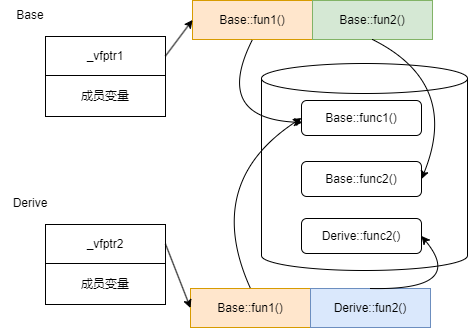

The diagram above was exported from draw.io. Its source (the exported page's mxGraphModel, read from the mxfile embedded in the PNG):
<mxGraphModel dx="1426" dy="785" grid="0" gridSize="10" guides="1" tooltips="1" connect="1" arrows="1" fold="1" page="1" pageScale="1" pageWidth="827" pageHeight="1169" background="#ffffff" math="0" shadow="0">
  <root>
    <mxCell id="0" />
    <mxCell id="1" parent="0" />
    <mxCell id="4-QdWdS5j9pfLZNesO2K-2" value="_vfptr1" style="rounded=0;whiteSpace=wrap;html=1;" vertex="1" parent="1">
      <mxGeometry x="137" y="241" width="120" height="39" as="geometry" />
    </mxCell>
    <mxCell id="4-QdWdS5j9pfLZNesO2K-3" value="成员变量" style="rounded=0;whiteSpace=wrap;html=1;" vertex="1" parent="1">
      <mxGeometry x="137" y="280" width="120" height="41" as="geometry" />
    </mxCell>
    <mxCell id="4-QdWdS5j9pfLZNesO2K-5" value="Base" style="text;html=1;align=center;verticalAlign=middle;whiteSpace=wrap;rounded=0;" vertex="1" parent="1">
      <mxGeometry x="92" y="205" width="60" height="30" as="geometry" />
    </mxCell>
    <mxCell id="4-QdWdS5j9pfLZNesO2K-6" value="_vfptr2" style="rounded=0;whiteSpace=wrap;html=1;" vertex="1" parent="1">
      <mxGeometry x="137" y="429" width="120" height="39" as="geometry" />
    </mxCell>
    <mxCell id="4-QdWdS5j9pfLZNesO2K-7" value="成员变量" style="rounded=0;whiteSpace=wrap;html=1;" vertex="1" parent="1">
      <mxGeometry x="137" y="468" width="120" height="41" as="geometry" />
    </mxCell>
    <mxCell id="4-QdWdS5j9pfLZNesO2K-8" value="Derive" style="text;html=1;align=center;verticalAlign=middle;whiteSpace=wrap;rounded=0;" vertex="1" parent="1">
      <mxGeometry x="92" y="393" width="60" height="30" as="geometry" />
    </mxCell>
    <mxCell id="4-QdWdS5j9pfLZNesO2K-9" value="Base::fun1()" style="rounded=0;whiteSpace=wrap;html=1;fillColor=#ffe6cc;strokeColor=#d79b00;" vertex="1" parent="1">
      <mxGeometry x="284" y="205" width="120" height="39" as="geometry" />
    </mxCell>
    <mxCell id="4-QdWdS5j9pfLZNesO2K-10" value="Base::fun2()" style="rounded=0;whiteSpace=wrap;html=1;fillColor=#d5e8d4;strokeColor=#82b366;" vertex="1" parent="1">
      <mxGeometry x="404" y="205" width="120" height="39" as="geometry" />
    </mxCell>
    <mxCell id="4-QdWdS5j9pfLZNesO2K-11" value="Base::fun1()" style="rounded=0;whiteSpace=wrap;html=1;fillColor=#ffe6cc;strokeColor=#d79b00;" vertex="1" parent="1">
      <mxGeometry x="282" y="493" width="120" height="39" as="geometry" />
    </mxCell>
    <mxCell id="4-QdWdS5j9pfLZNesO2K-12" value="Derive::fun2()" style="rounded=0;whiteSpace=wrap;html=1;fillColor=#dae8fc;strokeColor=#6c8ebf;" vertex="1" parent="1">
      <mxGeometry x="402" y="493" width="120" height="39" as="geometry" />
    </mxCell>
    <mxCell id="4-QdWdS5j9pfLZNesO2K-14" value="" style="shape=cylinder3;whiteSpace=wrap;html=1;boundedLbl=1;backgroundOutline=1;size=15;" vertex="1" parent="1">
      <mxGeometry x="353" y="268" width="206" height="207" as="geometry" />
    </mxCell>
    <mxCell id="4-QdWdS5j9pfLZNesO2K-15" value="Base::func1()" style="rounded=1;whiteSpace=wrap;html=1;" vertex="1" parent="1">
      <mxGeometry x="393" y="305" width="120" height="35" as="geometry" />
    </mxCell>
    <mxCell id="4-QdWdS5j9pfLZNesO2K-16" value="Base::func2()" style="rounded=1;whiteSpace=wrap;html=1;" vertex="1" parent="1">
      <mxGeometry x="393" y="366" width="120" height="35" as="geometry" />
    </mxCell>
    <mxCell id="4-QdWdS5j9pfLZNesO2K-17" value="Derive::func2()" style="rounded=1;whiteSpace=wrap;html=1;" vertex="1" parent="1">
      <mxGeometry x="393" y="423" width="120" height="35" as="geometry" />
    </mxCell>
    <mxCell id="4-QdWdS5j9pfLZNesO2K-18" value="" style="endArrow=classic;html=1;rounded=0;exitX=1;exitY=0.5;exitDx=0;exitDy=0;entryX=0;entryY=0.5;entryDx=0;entryDy=0;" edge="1" parent="1" source="4-QdWdS5j9pfLZNesO2K-2" target="4-QdWdS5j9pfLZNesO2K-9">
      <mxGeometry width="50" height="50" relative="1" as="geometry">
        <mxPoint x="620" y="445" as="sourcePoint" />
        <mxPoint x="670" y="395" as="targetPoint" />
      </mxGeometry>
    </mxCell>
    <mxCell id="4-QdWdS5j9pfLZNesO2K-19" value="" style="endArrow=classic;html=1;rounded=0;exitX=1;exitY=0.5;exitDx=0;exitDy=0;entryX=0;entryY=0.5;entryDx=0;entryDy=0;" edge="1" parent="1" source="4-QdWdS5j9pfLZNesO2K-6" target="4-QdWdS5j9pfLZNesO2K-11">
      <mxGeometry width="50" height="50" relative="1" as="geometry">
        <mxPoint x="267" y="271" as="sourcePoint" />
        <mxPoint x="294" y="235" as="targetPoint" />
      </mxGeometry>
    </mxCell>
    <mxCell id="4-QdWdS5j9pfLZNesO2K-20" value="" style="endArrow=classic;html=1;rounded=0;exitX=0.5;exitY=0;exitDx=0;exitDy=0;entryX=0;entryY=0.5;entryDx=0;entryDy=0;curved=1;" edge="1" parent="1" source="4-QdWdS5j9pfLZNesO2K-11" target="4-QdWdS5j9pfLZNesO2K-15">
      <mxGeometry width="50" height="50" relative="1" as="geometry">
        <mxPoint x="620" y="445" as="sourcePoint" />
        <mxPoint x="670" y="395" as="targetPoint" />
        <Array as="points">
          <mxPoint x="294" y="387" />
        </Array>
      </mxGeometry>
    </mxCell>
    <mxCell id="4-QdWdS5j9pfLZNesO2K-21" value="" style="endArrow=classic;html=1;rounded=0;exitX=0.5;exitY=1;exitDx=0;exitDy=0;curved=1;" edge="1" parent="1" source="4-QdWdS5j9pfLZNesO2K-9">
      <mxGeometry width="50" height="50" relative="1" as="geometry">
        <mxPoint x="352" y="503" as="sourcePoint" />
        <mxPoint x="394" y="327" as="targetPoint" />
        <Array as="points">
          <mxPoint x="304" y="323" />
        </Array>
      </mxGeometry>
    </mxCell>
    <mxCell id="4-QdWdS5j9pfLZNesO2K-22" value="" style="endArrow=classic;html=1;rounded=0;exitX=0.5;exitY=1;exitDx=0;exitDy=0;entryX=1;entryY=0.5;entryDx=0;entryDy=0;curved=1;" edge="1" parent="1" source="4-QdWdS5j9pfLZNesO2K-10" target="4-QdWdS5j9pfLZNesO2K-16">
      <mxGeometry width="50" height="50" relative="1" as="geometry">
        <mxPoint x="362" y="513" as="sourcePoint" />
        <mxPoint x="413" y="343" as="targetPoint" />
        <Array as="points">
          <mxPoint x="552" y="288" />
        </Array>
      </mxGeometry>
    </mxCell>
    <mxCell id="4-QdWdS5j9pfLZNesO2K-23" value="" style="endArrow=classic;html=1;rounded=0;exitX=0.5;exitY=0;exitDx=0;exitDy=0;entryX=1;entryY=0.5;entryDx=0;entryDy=0;curved=1;" edge="1" parent="1" source="4-QdWdS5j9pfLZNesO2K-12" target="4-QdWdS5j9pfLZNesO2K-17">
      <mxGeometry width="50" height="50" relative="1" as="geometry">
        <mxPoint x="620" y="445" as="sourcePoint" />
        <mxPoint x="670" y="395" as="targetPoint" />
        <Array as="points">
          <mxPoint x="558" y="495" />
        </Array>
      </mxGeometry>
    </mxCell>
  </root>
</mxGraphModel>